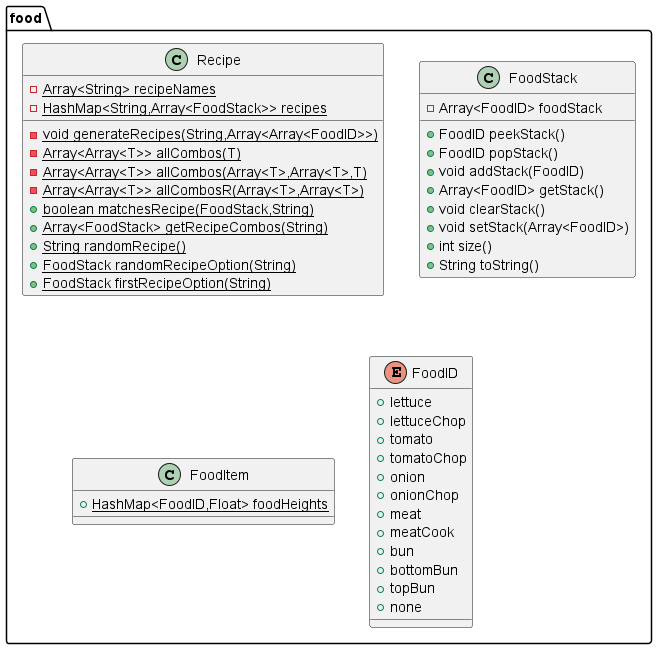

The diagram above was rendered by PlantUML. Its source (embedded in the PNG):
@startuml
class food.Recipe {
- {static} Array<String> recipeNames
- {static} HashMap<String,Array<FoodStack>> recipes
- {static} void generateRecipes(String,Array<Array<FoodID>>)
- {static} Array<Array<T>> allCombos(T)
- {static} Array<Array<T>> allCombos(Array<T>,Array<T>,T)
- {static} Array<Array<T>> allCombosR(Array<T>,Array<T>)
+ {static} boolean matchesRecipe(FoodStack,String)
+ {static} Array<FoodStack> getRecipeCombos(String)
+ {static} String randomRecipe()
+ {static} FoodStack randomRecipeOption(String)
+ {static} FoodStack firstRecipeOption(String)
}
class food.FoodStack {
- Array<FoodID> foodStack
+ FoodID peekStack()
+ FoodID popStack()
+ void addStack(FoodID)
+ Array<FoodID> getStack()
+ void clearStack()
+ void setStack(Array<FoodID>)
+ int size()
+ String toString()
}
class food.FoodItem {
+ {static} HashMap<FoodID,Float> foodHeights
}
enum food.FoodID {
+  lettuce
+  lettuceChop
+  tomato
+  tomatoChop
+  onion
+  onionChop
+  meat
+  meatCook
+  bun
+  bottomBun
+  topBun
+  none
}
@enduml